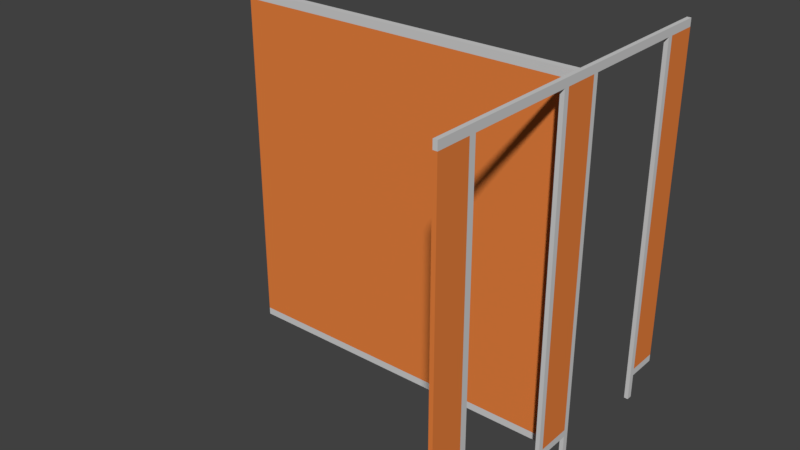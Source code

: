 # Source: WCKABINE_01.blend  (saved by Blender 2.79.0; exported with 4.5.12 LTS)
import bpy
from mathutils import Matrix  # noqa: F401  (used for matrix-valued properties, if any)

bpy.ops.wm.read_factory_settings(use_empty=True)
scene = bpy.context.scene
scene.name = 'Scene'

# ---- collections
col_collection_1 = bpy.data.collections.new('Collection 1'); scene.collection.children.link(col_collection_1)

# ---- materials (node trees are filled in below, after node groups)
mat_material_179 = bpy.data.materials.new('Material.179')
mat_material_179.alpha_threshold = 0.0
mat_material_179.use_transparent_shadow = False
mat_material_179.diffuse_color = (0.6267, 0.6267, 0.6267, 1.0)
mat_material_179.roughness = 0.5
mat_material_180 = bpy.data.materials.new('Material.180')
mat_material_180.alpha_threshold = 0.0
mat_material_180.use_transparent_shadow = False
mat_material_180.diffuse_color = (0.8, 0.2211, 0.04937, 1.0)
mat_material_180.roughness = 0.5

# ---- material node trees

# ---- world
world_world = bpy.data.worlds.new('World'); scene.world = world_world
world_world.color = (0.05088, 0.05088, 0.05088)
world_world.use_sun_shadow = False
world_world.sun_shadow_jitter_overblur = 0.0
world_world.cycles.sampling_method = 'MANUAL'

# ---- meshes
me_cube_033 = bpy.data.meshes.new('Cube.033')
me_cube_033.from_pydata([(-0.5538, -1.0, -1.0), (-0.5538, -1.0, 1.0), (-0.5538, 1.0, -1.0), (-0.5538, 1.0, 1.0), (0.5538, -1.0, -1.0), (0.5538, -1.0, 1.0), (0.5538, 1.0, -1.0), (0.5538, 1.0, 1.0), (-0.5538, 0.1316, -1.0), (-0.5538, -0.1358, -1.0), (-0.5538, -0.1358, 1.0), (-0.5538, 0.1316, 1.0), (0.5538, -0.1358, -1.0), (0.5538, 0.1316, -1.0), (0.5538, 0.1316, 1.0), (0.5538, -0.1358, 1.0), (-0.5538, 0.09947, -1.0), (-0.5538, -0.1037, -1.0), (-0.5538, -0.1037, 1.0), (-0.5538, 0.09947, 1.0), (0.5538, -0.1037, -1.0), (0.5538, 0.09947, -1.0), (0.5538, 0.09947, 1.0), (0.5538, -0.1037, 1.0), (-0.5538, -1.0, 0.9544), (-0.5538, 1.0, 0.9544), (0.5538, 1.0, 0.9544), (0.5538, -1.0, 0.9544), (0.5538, 0.1316, 0.9544), (0.5538, -0.1358, 0.9544), (-0.5538, -0.1358, 0.9544), (-0.5538, 0.1316, 0.9544), (-0.5538, -0.1037, 0.9544), (-0.5538, 0.09947, 0.9544), (0.5538, 0.09947, 0.9544), (0.5538, -0.1037, 0.9544), (-0.5538, -0.8025, -1.0), (0.5538, -0.8025, 1.0), (-0.5538, -0.8025, 1.0), (0.5538, -0.8025, -1.0), (-0.5538, -0.8025, 0.9544), (0.5538, -0.8025, 0.9544), (-0.5538, -0.7641, 1.0), (0.5538, -0.7641, -1.0), (-0.5538, -0.7641, 0.9544), (-0.5538, -0.7641, -1.0), (0.5538, -0.7641, 1.0), (0.5538, -0.7641, 0.9544), (-0.5538, 0.7803, 1.0), (0.5538, 0.7803, -1.0), (-0.5538, 0.7803, -1.0), (0.5538, 0.7803, 1.0), (0.5538, 0.7803, 0.9544), (-0.5538, 0.7803, 0.9544), (-0.5538, 0.8134, 1.0), (0.5538, 0.8134, -1.0), (-0.5538, 0.8134, 0.9544), (-0.5538, 0.8134, -1.0), (0.5538, 0.8134, 1.0), (0.5538, 0.8134, 0.9544), (-0.5538, 1.0, -0.9576), (0.5538, 1.0, -0.9576), (0.5538, -1.0, -0.9576), (0.5538, 0.1316, -0.9576), (0.5538, -0.1358, -0.9576), (-0.5538, -0.1358, -0.9576), (-0.5538, 0.1316, -0.9576), (-0.5538, -0.1037, -0.9576), (-0.5538, 0.09947, -0.9576), (0.5538, 0.09947, -0.9576), (0.5538, -0.1037, -0.9576), (-0.5538, -1.0, -0.9576), (0.5538, -0.8025, -0.9576), (-0.5538, -0.8025, -0.9576), (0.5538, -0.7641, -0.9576), (-0.5538, -0.7641, -0.9576), (-0.5538, 0.7803, -0.9576), (0.5538, 0.7803, -0.9576), (0.5538, 0.8134, -0.9576), (-0.5538, 0.8134, -0.9576), (-0.5538, -0.1037, -1.144), (-0.5538, -0.1358, -1.144), (0.5538, 0.09947, -1.144), (0.5538, 0.1316, -1.144), (-0.5538, 0.1316, -1.144), (0.5538, -0.1358, -1.144), (-0.5538, 0.09947, -1.144), (0.5538, -0.1037, -1.144), (-0.5538, -0.7641, -1.144), (-0.5538, -0.8025, -1.144), (0.5538, -0.8025, -1.144), (0.5538, -0.7641, -1.144), (-0.5538, 0.8134, -1.144), (-0.5538, 0.7803, -1.144), (0.5538, 0.7803, -1.144), (0.5538, 0.8134, -1.144), (-0.5538, 0.01761, -1.0), (-0.5538, -0.02181, -1.0), (-0.5538, -0.02181, 1.0), (-0.5538, 0.01761, 1.0), (0.5538, -0.02181, -1.0), (0.5538, 0.01761, -1.0), (0.5538, 0.01761, 1.0), (0.5538, -0.02181, 1.0), (0.5538, 0.01761, 0.9544), (0.5538, -0.02181, 0.9544), (-0.5538, -0.02181, 0.9544), (-0.5538, 0.01761, 0.9544), (-0.5538, -0.02181, -0.9576), (-0.5538, 0.01761, -0.9576), (0.5538, 0.01761, -0.9576), (0.5538, -0.02181, -0.9576), (-94.56, 0.01761, -1.0), (-94.56, -0.02181, -1.0), (-94.56, -0.02181, 1.0), (-94.56, 0.01761, 1.0), (-94.56, -0.02181, 0.9544), (-94.56, 0.01761, 0.9544), (-94.56, -0.02181, -0.9576), (-94.56, 0.01761, -0.9576)], [], [(56, 54, 3, 25), (25, 3, 7, 26), (41, 37, 5, 27), (27, 5, 1, 24), (36, 39, 4, 0), (37, 38, 1, 5), (51, 48, 11, 14), (23, 18, 10, 15), (52, 28, 31, 53), (50, 57, 92, 93), (52, 51, 14, 28), (35, 23, 15, 29), (44, 42, 10, 30), (33, 19, 11, 31), (30, 10, 18, 32), (107, 99, 19, 33), (28, 14, 22, 34), (105, 103, 23, 35), (49, 50, 93, 94), (97, 100, 20, 17), (14, 11, 19, 22), (103, 98, 18, 23), (111, 105, 35, 70), (63, 28, 34, 69), (109, 107, 33, 68), (65, 30, 32, 67), (68, 33, 31, 66), (44, 30, 29, 47), (70, 35, 29, 64), (50, 49, 77, 76), (62, 27, 24, 71), (72, 41, 27, 62), (60, 25, 26, 61), (79, 56, 25, 60), (74, 47, 41, 72), (71, 24, 40, 73), (24, 1, 38, 40), (46, 42, 38, 37), (39, 36, 89, 90), (47, 46, 37, 41), (29, 15, 46, 47), (65, 64, 29, 30), (15, 10, 42, 46), (65, 9, 12, 64), (73, 40, 44, 75), (40, 38, 42, 44), (74, 75, 44, 47), (78, 59, 52, 77), (59, 58, 51, 52), (17, 20, 87, 80), (58, 54, 48, 51), (31, 11, 48, 53), (7, 3, 54, 58), (2, 6, 55, 57), (26, 7, 58, 59), (61, 26, 59, 78), (76, 53, 56, 79), (53, 48, 54, 56), (50, 76, 79, 57), (6, 61, 78, 55), (55, 78, 77, 49), (66, 31, 28, 63), (36, 73, 75, 45), (66, 63, 13, 8), (0, 71, 73, 36), (43, 74, 72, 39), (57, 79, 60, 2), (2, 60, 61, 6), (39, 72, 62, 4), (4, 62, 71, 0), (45, 75, 74, 43), (20, 70, 64, 12), (76, 77, 52, 53), (16, 68, 66, 8), (9, 65, 67, 17), (96, 109, 68, 16), (13, 63, 69, 21), (100, 111, 70, 20), (80, 87, 85, 81), (84, 83, 82, 86), (88, 91, 90, 89), (92, 95, 94, 93), (9, 17, 80, 81), (45, 43, 91, 88), (16, 8, 84, 86), (43, 39, 90, 91), (8, 13, 83, 84), (57, 55, 95, 92), (12, 9, 81, 85), (55, 49, 94, 95), (36, 45, 88, 89), (13, 21, 82, 83), (20, 12, 85, 87), (21, 16, 86, 82), (21, 69, 110, 101), (101, 110, 111, 100), (17, 67, 108, 97), (99, 107, 117, 115), (67, 32, 106, 108), (109, 96, 112, 119), (69, 34, 104, 110), (110, 104, 105, 111), (22, 19, 99, 102), (102, 99, 98, 103), (16, 21, 101, 96), (96, 101, 100, 97), (34, 22, 102, 104), (104, 102, 103, 105), (32, 18, 98, 106), (106, 98, 114, 116), (113, 118, 119, 112), (118, 116, 117, 119), (116, 114, 115, 117), (108, 106, 116, 118), (97, 108, 118, 113), (98, 99, 115, 114), (96, 97, 113, 112), (107, 109, 119, 117)])
me_cube_033.polygons.foreach_set('material_index', [0, 0, 0, 0, 0, 0, 0, 0, 0, 0, 0, 0, 0, 0, 0, 0, 0, 0, 0, 0, 0, 0, 1, 0, 1, 0, 0, 0, 0, 0, 1, 1, 1, 1, 0, 1, 0, 0, 0, 0, 0, 0, 0, 0, 0, 0, 0, 0, 0, 0, 0, 0, 0, 0, 0, 1, 0, 0, 0, 0, 0, 0, 0, 0, 0, 0, 0, 0, 0, 0, 0, 0, 0, 0, 0, 0, 0, 0, 0, 0, 0, 0, 0, 0, 0, 0, 0, 0, 0, 0, 0, 0, 0, 0, 0, 0, 0, 0, 1, 0, 1, 1, 0, 0, 0, 0, 0, 0, 0, 0, 0, 1, 0, 1, 0, 0, 0, 1])
me_cube_033.materials.append(mat_material_179)
me_cube_033.materials.append(mat_material_180)
me_cube_033.use_remesh_preserve_volume = False
me_cube_033.use_remesh_preserve_attributes = False
me_cube_033.use_mirror_vertex_groups = False
me_cube_033.update()

# ---- objects
ob_cube_015 = bpy.data.objects.new('Cube.015', me_cube_033)

# ---- transforms, parenting, visibility, modifiers, constraints
ob_cube_015.location = (-0.05452, 0.003531, 0.07144)
ob_cube_015.scale = (0.02248, 1.057, 1.057)
ob_cube_015.lineart.crease_threshold = 0.0

# ---- collection membership
col_collection_1.objects.link(ob_cube_015)

# ---- scene / render settings (as saved in the file)
scene.frame_start = 1; scene.frame_end = 250; scene.frame_set(1)
scene.render.engine = 'BLENDER_EEVEE_NEXT'
scene.render.resolution_percentage = 50
scene.render.dither_intensity = 0.0
scene.cycles.use_denoising = False
scene.cycles.samples = 128
scene.cycles.sampling_pattern = 'TABULATED_SOBOL'
scene.cycles.use_adaptive_sampling = False
scene.cycles.use_light_tree = False
scene.cycles.blur_glossy = 0.0
scene.cycles.sample_clamp_indirect = 0.0
scene.view_settings.view_transform = 'Standard'
bpy.context.view_layer.update()

# ---- added for rendering (the .blend has no active camera and no usable light): camera, sun
cam_auto = bpy.data.cameras.new('AutoCamera')
cam_auto.lens = 50.0
cam_auto.sensor_width = 36.0
cam_auto.clip_end = 1000.0
ob_auto_camera = bpy.data.objects.new('AutoCamera', cam_auto)
scene.collection.objects.link(ob_auto_camera)
ob_auto_camera.location = (2.37276, -4.17737, 2.78269)
ob_auto_camera.rotation_euler = (1.09748, -7.21219e-08, 0.694738)
scene.camera = ob_auto_camera
light_auto_sun = bpy.data.lights.new('AutoSun', 'SUN')
light_auto_sun.energy = 3.0
light_auto_sun.angle = 0.0523599
ob_auto_sun = bpy.data.objects.new('AutoSun', light_auto_sun)
scene.collection.objects.link(ob_auto_sun)
ob_auto_sun.rotation_euler = (0.872665, 0.174533, 0.523599)
bpy.context.view_layer.update()
